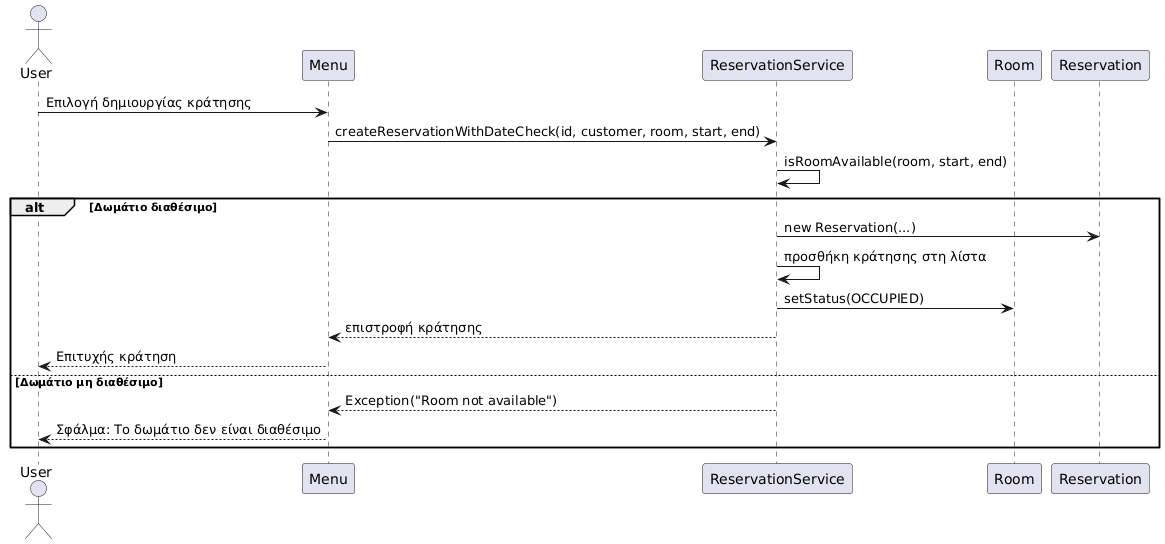

The diagram above was rendered by PlantUML. Its source (embedded in the PNG):
@startuml
actor User
participant Menu
participant ReservationService
participant Room
participant Reservation

User -> Menu: Επιλογή δημιουργίας κράτησης
Menu -> ReservationService: createReservationWithDateCheck(id, customer, room, start, end)

ReservationService -> ReservationService: isRoomAvailable(room, start, end)

alt Δωμάτιο διαθέσιμο
    ReservationService -> Reservation: new Reservation(...)
    ReservationService -> ReservationService: προσθήκη κράτησης στη λίστα
    ReservationService -> Room: setStatus(OCCUPIED)
    ReservationService --> Menu: επιστροφή κράτησης
    Menu --> User: Επιτυχής κράτηση
else Δωμάτιο μη διαθέσιμο
    ReservationService --> Menu: Exception("Room not available")
    Menu --> User: Σφάλμα: Το δωμάτιο δεν είναι διαθέσιμο
end
@enduml